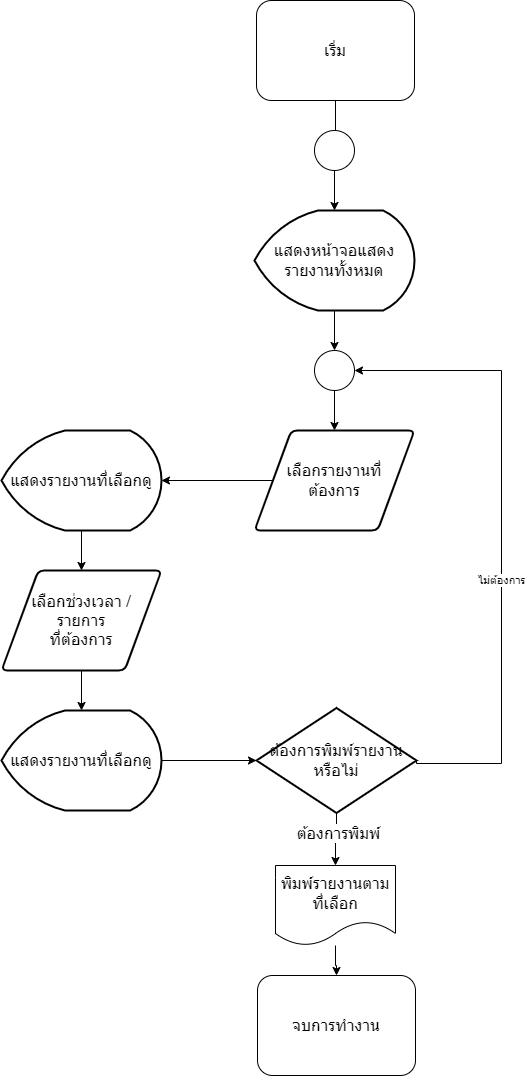

The diagram above was exported from draw.io. Its source (the exported page's mxGraphModel, read from the mxfile embedded in the PNG):
<mxGraphModel dx="763" dy="358" grid="1" gridSize="10" guides="1" tooltips="1" connect="1" arrows="1" fold="1" page="1" pageScale="1" pageWidth="850" pageHeight="1100" math="0" shadow="0">
  <root>
    <mxCell id="0" />
    <mxCell id="1" parent="0" />
    <mxCell id="9Gk1r66WAt5YufK3xzRt-1" value="" style="edgeStyle=orthogonalEdgeStyle;rounded=0;orthogonalLoop=1;jettySize=auto;html=1;fontSize=16;" edge="1" parent="1" source="9Gk1r66WAt5YufK3xzRt-2">
      <mxGeometry relative="1" as="geometry">
        <mxPoint x="424" y="170" as="targetPoint" />
      </mxGeometry>
    </mxCell>
    <mxCell id="9Gk1r66WAt5YufK3xzRt-2" value="เริ่ม" style="rounded=1;whiteSpace=wrap;html=1;fontSize=16;glass=0;strokeWidth=1;shadow=0;" vertex="1" parent="1">
      <mxGeometry x="345" y="20" width="158" height="100" as="geometry" />
    </mxCell>
    <mxCell id="9Gk1r66WAt5YufK3xzRt-3" value="" style="edgeStyle=orthogonalEdgeStyle;rounded=0;orthogonalLoop=1;jettySize=auto;html=1;fontSize=16;" edge="1" parent="1" source="9Gk1r66WAt5YufK3xzRt-4" target="9Gk1r66WAt5YufK3xzRt-6">
      <mxGeometry relative="1" as="geometry" />
    </mxCell>
    <mxCell id="9Gk1r66WAt5YufK3xzRt-4" value="" style="ellipse;whiteSpace=wrap;html=1;aspect=fixed;fontSize=16;" vertex="1" parent="1">
      <mxGeometry x="403" y="150" width="40" height="40" as="geometry" />
    </mxCell>
    <mxCell id="9Gk1r66WAt5YufK3xzRt-5" value="" style="edgeStyle=orthogonalEdgeStyle;rounded=0;orthogonalLoop=1;jettySize=auto;html=1;fontSize=16;" edge="1" parent="1" source="9Gk1r66WAt5YufK3xzRt-6" target="9Gk1r66WAt5YufK3xzRt-8">
      <mxGeometry relative="1" as="geometry" />
    </mxCell>
    <mxCell id="9Gk1r66WAt5YufK3xzRt-6" value="แสดงหน้าจอแสดงรายงานทั้งหมด" style="strokeWidth=2;html=1;shape=mxgraph.flowchart.display;whiteSpace=wrap;fontSize=16;" vertex="1" parent="1">
      <mxGeometry x="343" y="230" width="160" height="100" as="geometry" />
    </mxCell>
    <mxCell id="9Gk1r66WAt5YufK3xzRt-7" value="" style="edgeStyle=orthogonalEdgeStyle;rounded=0;orthogonalLoop=1;jettySize=auto;html=1;fontSize=16;" edge="1" parent="1" source="9Gk1r66WAt5YufK3xzRt-8" target="9Gk1r66WAt5YufK3xzRt-10">
      <mxGeometry relative="1" as="geometry" />
    </mxCell>
    <mxCell id="9Gk1r66WAt5YufK3xzRt-8" value="" style="ellipse;whiteSpace=wrap;html=1;aspect=fixed;fontSize=16;" vertex="1" parent="1">
      <mxGeometry x="403" y="370" width="40" height="40" as="geometry" />
    </mxCell>
    <mxCell id="9Gk1r66WAt5YufK3xzRt-9" value="" style="edgeStyle=orthogonalEdgeStyle;rounded=0;orthogonalLoop=1;jettySize=auto;html=1;fontSize=16;" edge="1" parent="1" source="9Gk1r66WAt5YufK3xzRt-10" target="9Gk1r66WAt5YufK3xzRt-12">
      <mxGeometry relative="1" as="geometry" />
    </mxCell>
    <mxCell id="9Gk1r66WAt5YufK3xzRt-10" value="เลือกรายงานที่&lt;br&gt;ต้องการ" style="shape=parallelogram;html=1;strokeWidth=2;perimeter=parallelogramPerimeter;whiteSpace=wrap;rounded=1;arcSize=12;size=0.23;fontSize=16;" vertex="1" parent="1">
      <mxGeometry x="343" y="450" width="160" height="100" as="geometry" />
    </mxCell>
    <mxCell id="9Gk1r66WAt5YufK3xzRt-29" value="" style="edgeStyle=orthogonalEdgeStyle;rounded=0;orthogonalLoop=1;jettySize=auto;html=1;" edge="1" parent="1" source="9Gk1r66WAt5YufK3xzRt-12" target="9Gk1r66WAt5YufK3xzRt-27">
      <mxGeometry relative="1" as="geometry" />
    </mxCell>
    <mxCell id="9Gk1r66WAt5YufK3xzRt-12" value="แสดงรายงานที่เลือกดู" style="strokeWidth=2;html=1;shape=mxgraph.flowchart.display;whiteSpace=wrap;fontSize=16;" vertex="1" parent="1">
      <mxGeometry x="90" y="450" width="160" height="100" as="geometry" />
    </mxCell>
    <mxCell id="9Gk1r66WAt5YufK3xzRt-19" value="" style="edgeStyle=orthogonalEdgeStyle;rounded=0;orthogonalLoop=1;jettySize=auto;html=1;fontSize=16;" edge="1" parent="1" source="9Gk1r66WAt5YufK3xzRt-21" target="9Gk1r66WAt5YufK3xzRt-23">
      <mxGeometry relative="1" as="geometry" />
    </mxCell>
    <mxCell id="9Gk1r66WAt5YufK3xzRt-20" value="ต้องการพิมพ์" style="edgeLabel;html=1;align=center;verticalAlign=middle;resizable=0;points=[];fontSize=16;" vertex="1" connectable="0" parent="9Gk1r66WAt5YufK3xzRt-19">
      <mxGeometry x="-0.25" y="1" relative="1" as="geometry">
        <mxPoint as="offset" />
      </mxGeometry>
    </mxCell>
    <mxCell id="9Gk1r66WAt5YufK3xzRt-25" style="edgeStyle=orthogonalEdgeStyle;rounded=0;orthogonalLoop=1;jettySize=auto;html=1;exitX=1;exitY=0.5;exitDx=0;exitDy=0;exitPerimeter=0;entryX=1;entryY=0.5;entryDx=0;entryDy=0;" edge="1" parent="1" source="9Gk1r66WAt5YufK3xzRt-21" target="9Gk1r66WAt5YufK3xzRt-8">
      <mxGeometry relative="1" as="geometry">
        <Array as="points">
          <mxPoint x="590" y="783" />
          <mxPoint x="590" y="390" />
        </Array>
      </mxGeometry>
    </mxCell>
    <mxCell id="9Gk1r66WAt5YufK3xzRt-26" value="ไม่ต้องการ" style="edgeLabel;html=1;align=center;verticalAlign=middle;resizable=0;points=[];" vertex="1" connectable="0" parent="9Gk1r66WAt5YufK3xzRt-25">
      <mxGeometry x="-0.1326" y="1" relative="1" as="geometry">
        <mxPoint as="offset" />
      </mxGeometry>
    </mxCell>
    <mxCell id="9Gk1r66WAt5YufK3xzRt-21" value="ต้องการพิมพ์รายงาน&lt;br&gt;หรือไม่" style="strokeWidth=2;html=1;shape=mxgraph.flowchart.decision;whiteSpace=wrap;rounded=0;fontSize=16;" vertex="1" parent="1">
      <mxGeometry x="345" y="727.5" width="160" height="105" as="geometry" />
    </mxCell>
    <mxCell id="9Gk1r66WAt5YufK3xzRt-22" value="" style="edgeStyle=orthogonalEdgeStyle;rounded=0;orthogonalLoop=1;jettySize=auto;html=1;fontSize=16;" edge="1" parent="1" source="9Gk1r66WAt5YufK3xzRt-23" target="9Gk1r66WAt5YufK3xzRt-24">
      <mxGeometry relative="1" as="geometry" />
    </mxCell>
    <mxCell id="9Gk1r66WAt5YufK3xzRt-23" value="พิมพ์รายงานตามที่เลือก" style="shape=document;whiteSpace=wrap;html=1;boundedLbl=1;fontSize=16;" vertex="1" parent="1">
      <mxGeometry x="364" y="885" width="120" height="80" as="geometry" />
    </mxCell>
    <mxCell id="9Gk1r66WAt5YufK3xzRt-24" value="จบการทำงาน" style="rounded=1;whiteSpace=wrap;html=1;fontSize=16;glass=0;strokeWidth=1;shadow=0;" vertex="1" parent="1">
      <mxGeometry x="346" y="995" width="158" height="100" as="geometry" />
    </mxCell>
    <mxCell id="9Gk1r66WAt5YufK3xzRt-30" value="" style="edgeStyle=orthogonalEdgeStyle;rounded=0;orthogonalLoop=1;jettySize=auto;html=1;" edge="1" parent="1" source="9Gk1r66WAt5YufK3xzRt-27" target="9Gk1r66WAt5YufK3xzRt-28">
      <mxGeometry relative="1" as="geometry" />
    </mxCell>
    <mxCell id="9Gk1r66WAt5YufK3xzRt-27" value="เลือกช่วงเวลา /&lt;br&gt;รายการ&lt;br&gt;ที่ต้องการ" style="shape=parallelogram;html=1;strokeWidth=2;perimeter=parallelogramPerimeter;whiteSpace=wrap;rounded=1;arcSize=12;size=0.23;fontSize=16;" vertex="1" parent="1">
      <mxGeometry x="90" y="590" width="160" height="100" as="geometry" />
    </mxCell>
    <mxCell id="9Gk1r66WAt5YufK3xzRt-31" value="" style="edgeStyle=orthogonalEdgeStyle;rounded=0;orthogonalLoop=1;jettySize=auto;html=1;" edge="1" parent="1" source="9Gk1r66WAt5YufK3xzRt-28" target="9Gk1r66WAt5YufK3xzRt-21">
      <mxGeometry relative="1" as="geometry" />
    </mxCell>
    <mxCell id="9Gk1r66WAt5YufK3xzRt-28" value="แสดงรายงานที่เลือกดู" style="strokeWidth=2;html=1;shape=mxgraph.flowchart.display;whiteSpace=wrap;fontSize=16;" vertex="1" parent="1">
      <mxGeometry x="90" y="730" width="160" height="100" as="geometry" />
    </mxCell>
  </root>
</mxGraphModel>